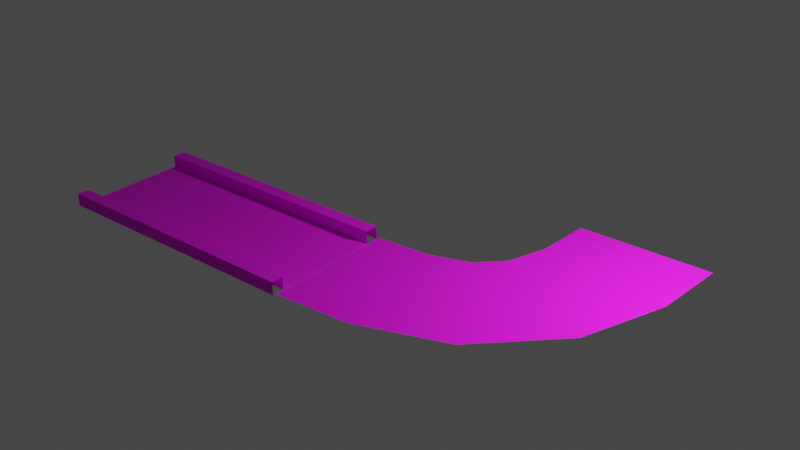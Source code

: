 # Source: RCurve.blend  (saved by Blender 3.3.6; exported with 4.5.12 LTS)
import bpy
from mathutils import Matrix  # noqa: F401  (used for matrix-valued properties, if any)

bpy.ops.wm.read_factory_settings(use_empty=True)
scene = bpy.context.scene
scene.name = 'Scene'

# ---- collections
col_collection = bpy.data.collections.new('Collection'); scene.collection.children.link(col_collection)

# ---- images (referenced by path relative to the original .blend; pixels are not part of the script)
import os
ASSET_DIR = os.environ.get("B2B_ASSET_DIR", "")  # directory of the original .blend (textures are referenced by path, not embedded)
HERE = os.path.dirname(os.path.abspath(__file__))  # packed textures are extracted next to this script under _unpacked/

def load_image(name, relpath, width, height, colorspace="sRGB"):
    """Load a texture the original file referenced (path relative to the .blend, or extracted next to this script)."""
    p = next((c for c in (os.path.join(HERE, relpath), os.path.join(ASSET_DIR, relpath)) if relpath and os.path.exists(c)), "")
    if p:
        img = bpy.data.images.load(p, check_existing=True)
        img.name = name
    else:  # same state as the original file: an image datablock whose file is absent (Cycles renders it pink)
        img = bpy.data.images.new(name, width, height)
        img.source = "FILE"
        img.filepath = "//" + (relpath or name)
    img.colorspace_settings.name = colorspace
    return img
img_road_001_basecolor_jpg_001 = load_image('Road_001_basecolor.jpg.001', 'Road_001_basecolor.jpg', 1024, 1024, 'sRGB')

# ---- materials (node trees are filled in below, after node groups)
mat_material_005 = bpy.data.materials.new('Material.005')
mat_material_005.use_transparent_shadow = False
mat_material_005.preview_render_type = 'FLAT'
mat_material = bpy.data.materials.new('Material')
mat_material.use_transparent_shadow = False

# ---- material node trees
mat_material_005.use_nodes = True; mat_material_005.node_tree.nodes.clear()
_N = mat_material_005.node_tree.nodes; _L = mat_material_005.node_tree.links
n0 = _N.new('ShaderNodeOutputMaterial'); n0.name = 'Material Output'; n0.location = (300, 300)
n1 = _N.new('ShaderNodeBsdfPrincipled'); n1.name = 'Principled BSDF'; n1.location = (6, 261)
n1.distribution = 'GGX'
n1.subsurface_method = 'RANDOM_WALK_SKIN'
n1.inputs[2].default_value = 0.8576
n1.inputs[3].default_value = 1.45
n1.inputs[27].default_value = (0.0, 0.0, 0.0, 1.0)
n1.inputs[28].default_value = 1.0
n2 = _N.new('ShaderNodeTexImage'); n2.name = 'Image Texture'; n2.location = (-357, 186)
n2.image = img_road_001_basecolor_jpg_001
n3 = _N.new('ShaderNodeMapping'); n3.name = 'Mapping'; n3.location = (-562, 220)
n3.inputs[2].default_value = (0.0, 0.0, 1.571)
n4 = _N.new('ShaderNodeTexCoord'); n4.name = 'Texture Coordinate'; n4.location = (-765, 217)
_L.new(n1.outputs[0], n0.inputs[0])
_L.new(n3.outputs[0], n2.inputs[0])
_L.new(n4.outputs[0], n3.inputs[0])
_L.new(n2.outputs[0], n1.inputs[0])
n0.is_active_output = True
mat_material.use_nodes = True; mat_material.node_tree.nodes.clear()
_N = mat_material.node_tree.nodes; _L = mat_material.node_tree.links
n0 = _N.new('ShaderNodeBsdfPrincipled'); n0.name = 'Principled BSDF'; n0.location = (10, 300)
n0.distribution = 'GGX'
n0.subsurface_method = 'RANDOM_WALK_SKIN'
n0.inputs[2].default_value = 1.0
n0.inputs[3].default_value = 1.45
n0.inputs[27].default_value = (0.0, 0.0, 0.0, 1.0)
n0.inputs[28].default_value = 1.0
n1 = _N.new('ShaderNodeOutputMaterial'); n1.name = 'Material Output'; n1.location = (300, 300)
n2 = _N.new('ShaderNodeTexImage'); n2.name = 'Image Texture'; n2.location = (-280, 280)
n2.image = img_road_001_basecolor_jpg_001
n2.interpolation = 'Smart'
_L.new(n0.outputs[0], n1.inputs[0])
_L.new(n2.outputs[0], n0.inputs[0])
n1.is_active_output = True

# ---- world
world_world = bpy.data.worlds.new('World'); scene.world = world_world
world_world.use_nodes = True; world_world.node_tree.nodes.clear()
_N = world_world.node_tree.nodes; _L = world_world.node_tree.links
n0 = _N.new('ShaderNodeOutputWorld'); n0.name = 'World Output'; n0.location = (300, 300)
n1 = _N.new('ShaderNodeBackground'); n1.name = 'Background'; n1.location = (10, 300)
n1.inputs[0].default_value = (0.05088, 0.05088, 0.05088, 1.0)
_L.new(n1.outputs[0], n0.inputs[0])
n0.is_active_output = True
world_world.color = (0.05088, 0.05088, 0.05088)
world_world.use_sun_shadow = False
world_world.sun_shadow_jitter_overblur = 0.0

# ---- lights
light_point = bpy.data.lights.new('Point', 'POINT')
light_point.transmission_factor = 0.0
light_point.energy = 800.0
light_point.shadow_soft_size = 0.25
light_point.shadow_maximum_resolution = 0.006
light_point.use_absolute_resolution = True

# ---- meshes
me_plane_002 = bpy.data.meshes.new('Plane.002')
me_plane_002.from_pydata([(3.004, -4.957, 5.0), (4.014, -4.957, 5.0), (3.004, -2.957, 5.0), (4.014, -2.957, 5.0), (3.004, -4.757, 5.0), (4.014, -4.757, 5.0), (4.014, -3.137, 5.0), (3.004, -3.137, 5.0), (3.004, -4.757, 5.189), (3.004, -4.957, 5.189), (4.014, -4.957, 5.189), (4.014, -3.137, 5.189), (4.014, -2.957, 5.189), (3.004, -2.957, 5.189), (4.014, -4.757, 5.189), (3.004, -3.137, 5.189)], [], [(5, 4, 8, 14), (4, 5, 6, 7), (15, 11, 12, 13), (9, 10, 14, 8), (7, 6, 11, 15), (3, 2, 13, 12), (0, 1, 10, 9)])
_uv = me_plane_002.uv_layers.new(name='UVMap')
_uv.uv.foreach_set('vector', [1.0, 0.1, 0.0, 0.1, 0.0, 0.1, 1.0, 0.1, 0.0, 0.1, 1.0, 0.1, 1.0, 0.91, 0.0, 0.91, 0.0, 0.91, 1.0, 0.91, 1.0, 1.0, 0.0, 1.0, 0.0, 0.0, 1.0, 0.0, 1.0, 0.1, 0.0, 0.1, 0.0, 0.91, 1.0, 0.91, 1.0, 0.91, 0.0, 0.91, 0.0, 0.0, 0.0, 0.0, 0.0, 0.0, 0.0, 0.0, 0.0, 0.0, 0.0, 0.0, 0.0, 0.0, 0.0, 0.0])
me_plane_002.materials.append(mat_material_005)
me_plane_002.materials.append(None)
me_plane_002.update()
me_plane = bpy.data.meshes.new('Plane')
me_plane.from_pydata([(1.0, -1.0, 0.0), (1.0, 1.0, 0.0), (-1.0, -1.0, 0.0), (-1.0, 1.0, 0.0)], [], [(0, 1, 3, 2)])
_uv = me_plane.uv_layers.new(name='UVMap')
_uv.uv.foreach_set('vector', [0.0, 0.0, 1.0, 0.0, 1.0, 0.4705, 0.0, 0.4705])
me_plane.materials.append(mat_material)
me_plane.update()

# ---- curves / text
cu_nurbspath_003 = bpy.data.curves.new('NurbsPath.003', 'CURVE')
cu_nurbspath_003.dimensions = '3D'
_sp = cu_nurbspath_003.splines.new('NURBS'); _sp.points.add(4)
_sp.points.foreach_set('co', [-2.0, 0.0, 0.0, 1.0, -1.0, 0.0, 0.0, 1.0, 1.0, 0.0, 0.0, 1.0, 1.0, 2.0, 0.0, 1.0, 1.0, 3.0, 0.0, 1.0])
_sp.order_u = 5
_sp.order_v = 0
_sp.use_endpoint_u = True
cu_nurbspath_003.use_path = True
cu_nurbspath_003.fill_mode = 'FULL'

# ---- objects
ob_point = bpy.data.objects.new('Point', light_point)
ob_plane_001 = bpy.data.objects.new('Plane.001', me_plane_002)
ob_plane = bpy.data.objects.new('Plane', me_plane)
ob_nurbspath = bpy.data.objects.new('NurbsPath', cu_nurbspath_003)

# ---- transforms, parenting, visibility, modifiers, constraints
ob_point.location = (5.04, 2.0, 3.0)
ob_plane_001.location = (3.0, -4.0, -5.0)
ob_plane_001.rotation_euler = (0.0, -0.0, 3.142)
_m = ob_plane_001.modifiers.new('Array', 'ARRAY')
_m.fit_type = 'FIT_LENGTH'
_m.fit_length = 4.0
_m.use_merge_vertices = True
ob_plane.location = (2.5, 0.0, 0.0)
ob_plane.scale = (0.5, 1.0, 1.0)
_m = ob_plane.modifiers.new('Array', 'ARRAY')
_m.fit_type = 'FIT_LENGTH'
_m.fit_length = 9.0
_m.use_merge_vertices = True
_m = ob_plane.modifiers.new('Curve', 'CURVE')
_m.object = ob_nurbspath
ob_nurbspath.location = (2.0, 0.0, 0.0)

# ---- collection membership
col_collection.objects.link(ob_point)
col_collection.objects.link(ob_plane_001)
col_collection.objects.link(ob_plane)
col_collection.objects.link(ob_nurbspath)

# ---- scene / render settings (as saved in the file)
scene.frame_start = 1; scene.frame_end = 250; scene.frame_set(44)
scene.render.engine = 'BLENDER_EEVEE_NEXT'
scene.cycles.sampling_pattern = 'TABULATED_SOBOL'
scene.cycles.use_light_tree = False
scene.view_settings.view_transform = 'Filmic'
bpy.context.view_layer.update()

# ---- added for rendering (the .blend has no active camera): camera
cam_auto = bpy.data.cameras.new('AutoCamera')
cam_auto.lens = 50.0
cam_auto.sensor_width = 36.0
cam_auto.clip_end = 1000.0
ob_auto_camera = bpy.data.objects.new('AutoCamera', cam_auto)
scene.collection.objects.link(ob_auto_camera)
ob_auto_camera.location = (8.95545, -9.29563, 7.18287)
ob_auto_camera.rotation_euler = (1.09748, -7.21219e-08, 0.694738)
scene.camera = ob_auto_camera
bpy.context.view_layer.update()
